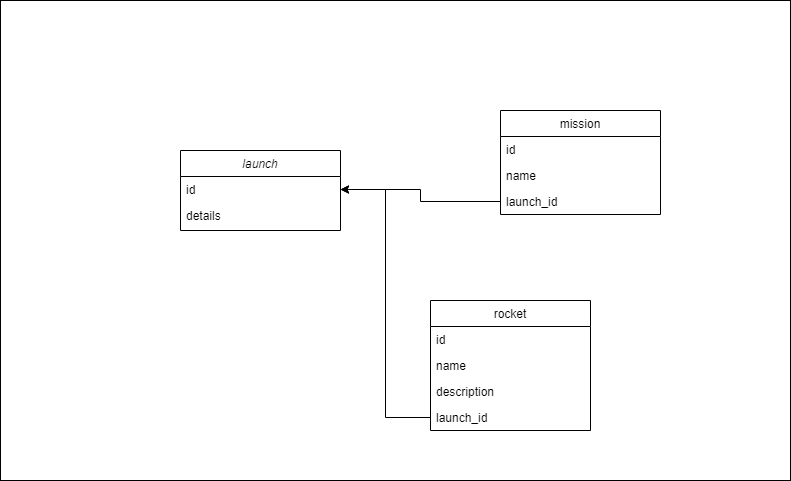

The diagram above was exported from draw.io. Its source (the exported page's mxGraphModel, read from the mxfile embedded in the PNG):
<mxGraphModel dx="2034" dy="2326" grid="1" gridSize="10" guides="1" tooltips="1" connect="1" arrows="1" fold="1" page="1" pageScale="1" pageWidth="827" pageHeight="1169" math="0" shadow="0">
  <root>
    <mxCell id="WIyWlLk6GJQsqaUBKTNV-0" />
    <mxCell id="WIyWlLk6GJQsqaUBKTNV-1" parent="WIyWlLk6GJQsqaUBKTNV-0" />
    <mxCell id="H5WnB-3vDr7nsC-_n3Zc-0" value="" style="rounded=0;whiteSpace=wrap;html=1;" vertex="1" parent="WIyWlLk6GJQsqaUBKTNV-1">
      <mxGeometry x="40" y="-30" width="790" height="480" as="geometry" />
    </mxCell>
    <mxCell id="zkfFHV4jXpPFQw0GAbJ--0" value="launch" style="swimlane;fontStyle=2;align=center;verticalAlign=top;childLayout=stackLayout;horizontal=1;startSize=26;horizontalStack=0;resizeParent=1;resizeLast=0;collapsible=1;marginBottom=0;rounded=0;shadow=0;strokeWidth=1;" parent="WIyWlLk6GJQsqaUBKTNV-1" vertex="1">
      <mxGeometry x="220" y="120" width="160" height="80" as="geometry">
        <mxRectangle x="230" y="140" width="160" height="26" as="alternateBounds" />
      </mxGeometry>
    </mxCell>
    <mxCell id="zkfFHV4jXpPFQw0GAbJ--1" value="id" style="text;align=left;verticalAlign=top;spacingLeft=4;spacingRight=4;overflow=hidden;rotatable=0;points=[[0,0.5],[1,0.5]];portConstraint=eastwest;" parent="zkfFHV4jXpPFQw0GAbJ--0" vertex="1">
      <mxGeometry y="26" width="160" height="26" as="geometry" />
    </mxCell>
    <mxCell id="zkfFHV4jXpPFQw0GAbJ--2" value="details" style="text;align=left;verticalAlign=top;spacingLeft=4;spacingRight=4;overflow=hidden;rotatable=0;points=[[0,0.5],[1,0.5]];portConstraint=eastwest;rounded=0;shadow=0;html=0;" parent="zkfFHV4jXpPFQw0GAbJ--0" vertex="1">
      <mxGeometry y="52" width="160" height="26" as="geometry" />
    </mxCell>
    <mxCell id="zkfFHV4jXpPFQw0GAbJ--17" value="mission" style="swimlane;fontStyle=0;align=center;verticalAlign=top;childLayout=stackLayout;horizontal=1;startSize=26;horizontalStack=0;resizeParent=1;resizeLast=0;collapsible=1;marginBottom=0;rounded=0;shadow=0;strokeWidth=1;" parent="WIyWlLk6GJQsqaUBKTNV-1" vertex="1">
      <mxGeometry x="540" y="80" width="160" height="104" as="geometry">
        <mxRectangle x="550" y="140" width="160" height="26" as="alternateBounds" />
      </mxGeometry>
    </mxCell>
    <mxCell id="zkfFHV4jXpPFQw0GAbJ--18" value="id" style="text;align=left;verticalAlign=top;spacingLeft=4;spacingRight=4;overflow=hidden;rotatable=0;points=[[0,0.5],[1,0.5]];portConstraint=eastwest;" parent="zkfFHV4jXpPFQw0GAbJ--17" vertex="1">
      <mxGeometry y="26" width="160" height="26" as="geometry" />
    </mxCell>
    <mxCell id="zkfFHV4jXpPFQw0GAbJ--19" value="name" style="text;align=left;verticalAlign=top;spacingLeft=4;spacingRight=4;overflow=hidden;rotatable=0;points=[[0,0.5],[1,0.5]];portConstraint=eastwest;rounded=0;shadow=0;html=0;" parent="zkfFHV4jXpPFQw0GAbJ--17" vertex="1">
      <mxGeometry y="52" width="160" height="26" as="geometry" />
    </mxCell>
    <mxCell id="zkfFHV4jXpPFQw0GAbJ--20" value="launch_id" style="text;align=left;verticalAlign=top;spacingLeft=4;spacingRight=4;overflow=hidden;rotatable=0;points=[[0,0.5],[1,0.5]];portConstraint=eastwest;rounded=0;shadow=0;html=0;" parent="zkfFHV4jXpPFQw0GAbJ--17" vertex="1">
      <mxGeometry y="78" width="160" height="26" as="geometry" />
    </mxCell>
    <mxCell id="SZzR8syT2cdLNxY-_-Kx-0" value="rocket" style="swimlane;fontStyle=0;align=center;verticalAlign=top;childLayout=stackLayout;horizontal=1;startSize=26;horizontalStack=0;resizeParent=1;resizeLast=0;collapsible=1;marginBottom=0;rounded=0;shadow=0;strokeWidth=1;" parent="WIyWlLk6GJQsqaUBKTNV-1" vertex="1">
      <mxGeometry x="470" y="270" width="160" height="130" as="geometry">
        <mxRectangle x="550" y="140" width="160" height="26" as="alternateBounds" />
      </mxGeometry>
    </mxCell>
    <mxCell id="SZzR8syT2cdLNxY-_-Kx-1" value="id" style="text;align=left;verticalAlign=top;spacingLeft=4;spacingRight=4;overflow=hidden;rotatable=0;points=[[0,0.5],[1,0.5]];portConstraint=eastwest;" parent="SZzR8syT2cdLNxY-_-Kx-0" vertex="1">
      <mxGeometry y="26" width="160" height="26" as="geometry" />
    </mxCell>
    <mxCell id="SZzR8syT2cdLNxY-_-Kx-2" value="name" style="text;align=left;verticalAlign=top;spacingLeft=4;spacingRight=4;overflow=hidden;rotatable=0;points=[[0,0.5],[1,0.5]];portConstraint=eastwest;rounded=0;shadow=0;html=0;" parent="SZzR8syT2cdLNxY-_-Kx-0" vertex="1">
      <mxGeometry y="52" width="160" height="26" as="geometry" />
    </mxCell>
    <mxCell id="SZzR8syT2cdLNxY-_-Kx-3" value="description" style="text;align=left;verticalAlign=top;spacingLeft=4;spacingRight=4;overflow=hidden;rotatable=0;points=[[0,0.5],[1,0.5]];portConstraint=eastwest;rounded=0;shadow=0;html=0;" parent="SZzR8syT2cdLNxY-_-Kx-0" vertex="1">
      <mxGeometry y="78" width="160" height="26" as="geometry" />
    </mxCell>
    <mxCell id="SZzR8syT2cdLNxY-_-Kx-4" value="launch_id" style="text;align=left;verticalAlign=top;spacingLeft=4;spacingRight=4;overflow=hidden;rotatable=0;points=[[0,0.5],[1,0.5]];portConstraint=eastwest;rounded=0;shadow=0;html=0;" parent="SZzR8syT2cdLNxY-_-Kx-0" vertex="1">
      <mxGeometry y="104" width="160" height="26" as="geometry" />
    </mxCell>
    <mxCell id="SZzR8syT2cdLNxY-_-Kx-5" style="edgeStyle=orthogonalEdgeStyle;rounded=0;orthogonalLoop=1;jettySize=auto;html=1;exitX=0;exitY=0.5;exitDx=0;exitDy=0;entryX=1;entryY=0.5;entryDx=0;entryDy=0;" parent="WIyWlLk6GJQsqaUBKTNV-1" source="SZzR8syT2cdLNxY-_-Kx-4" target="zkfFHV4jXpPFQw0GAbJ--1" edge="1">
      <mxGeometry relative="1" as="geometry" />
    </mxCell>
    <mxCell id="SZzR8syT2cdLNxY-_-Kx-6" style="edgeStyle=orthogonalEdgeStyle;rounded=0;orthogonalLoop=1;jettySize=auto;html=1;entryX=1;entryY=0.5;entryDx=0;entryDy=0;" parent="WIyWlLk6GJQsqaUBKTNV-1" source="zkfFHV4jXpPFQw0GAbJ--20" target="zkfFHV4jXpPFQw0GAbJ--1" edge="1">
      <mxGeometry relative="1" as="geometry" />
    </mxCell>
  </root>
</mxGraphModel>